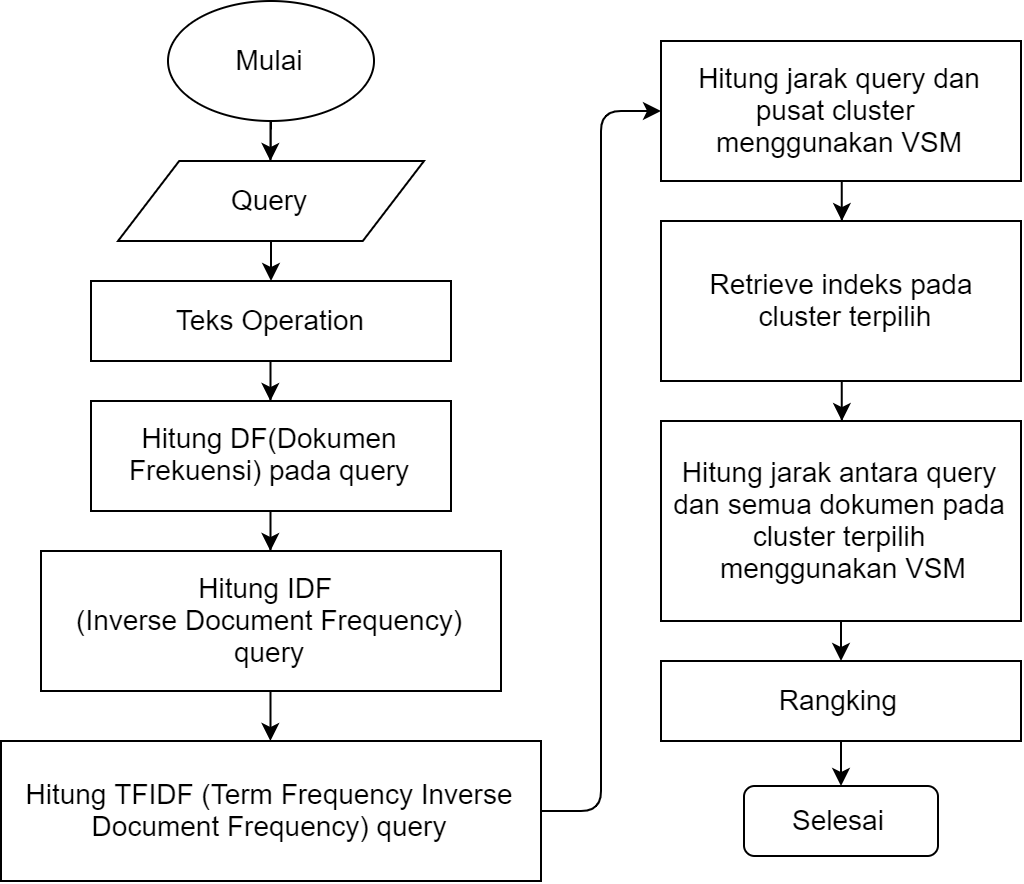

The diagram above was exported from draw.io. Its source (the exported page's mxGraphModel, read from the mxfile embedded in the PNG):
<mxGraphModel dx="1761" dy="1001" grid="1" gridSize="10" guides="1" tooltips="1" connect="1" arrows="1" fold="1" page="1" pageScale="1" pageWidth="850" pageHeight="1100" math="0" shadow="0">
  <root>
    <mxCell id="0" />
    <mxCell id="1" parent="0" />
    <mxCell id="2" value="" style="edgeStyle=orthogonalEdgeStyle;rounded=0;orthogonalLoop=1;jettySize=auto;html=1;" edge="1" source="3" target="4" parent="1">
      <mxGeometry relative="1" as="geometry" />
    </mxCell>
    <mxCell id="3" value="&lt;font style=&quot;font-size: 14px&quot;&gt;Mulai&lt;/font&gt;" style="ellipse;whiteSpace=wrap;html=1;" vertex="1" parent="1">
      <mxGeometry x="523.5" y="160" width="103" height="60" as="geometry" />
    </mxCell>
    <mxCell id="4" value="&lt;span style=&quot;font-size: 14px&quot;&gt;Query&lt;/span&gt;" style="shape=parallelogram;perimeter=parallelogramPerimeter;whiteSpace=wrap;html=1;" vertex="1" parent="1">
      <mxGeometry x="498.5" y="240" width="153" height="40" as="geometry" />
    </mxCell>
    <mxCell id="5" value="" style="edgeStyle=orthogonalEdgeStyle;rounded=0;orthogonalLoop=1;jettySize=auto;html=1;" edge="1" source="6" target="9" parent="1">
      <mxGeometry relative="1" as="geometry" />
    </mxCell>
    <mxCell id="6" value="&lt;font style=&quot;font-size: 14px&quot;&gt;Teks Operation&lt;/font&gt;" style="rounded=0;whiteSpace=wrap;html=1;" vertex="1" parent="1">
      <mxGeometry x="485" y="300" width="180" height="40" as="geometry" />
    </mxCell>
    <mxCell id="7" value="" style="endArrow=classic;html=1;entryX=0.5;entryY=0;entryDx=0;entryDy=0;exitX=0.5;exitY=1;exitDx=0;exitDy=0;" edge="1" source="4" target="6" parent="1">
      <mxGeometry width="50" height="50" relative="1" as="geometry">
        <mxPoint x="679.5" y="315" as="sourcePoint" />
        <mxPoint x="729.5" y="265" as="targetPoint" />
      </mxGeometry>
    </mxCell>
    <mxCell id="8" value="" style="edgeStyle=orthogonalEdgeStyle;rounded=0;orthogonalLoop=1;jettySize=auto;html=1;" edge="1" source="9" target="11" parent="1">
      <mxGeometry relative="1" as="geometry" />
    </mxCell>
    <mxCell id="9" value="&lt;font style=&quot;font-size: 14px&quot;&gt;Hitung DF(Dokumen Frekuensi) pada query&lt;/font&gt;" style="rounded=0;whiteSpace=wrap;html=1;" vertex="1" parent="1">
      <mxGeometry x="485" y="360" width="180" height="55" as="geometry" />
    </mxCell>
    <mxCell id="10" value="" style="edgeStyle=orthogonalEdgeStyle;rounded=0;orthogonalLoop=1;jettySize=auto;html=1;" edge="1" source="11" target="12" parent="1">
      <mxGeometry relative="1" as="geometry" />
    </mxCell>
    <mxCell id="11" value="&lt;span style=&quot;font-size: 14px&quot;&gt;Hitung IDF &lt;br&gt;(Inverse Document Frequency) query&lt;/span&gt;" style="rounded=0;whiteSpace=wrap;html=1;" vertex="1" parent="1">
      <mxGeometry x="460" y="435" width="230" height="70" as="geometry" />
    </mxCell>
    <mxCell id="12" value="&lt;span style=&quot;font-size: 14px&quot;&gt;Hitung TFIDF (Term Frequency Inverse Document Frequency) query&lt;/span&gt;" style="rounded=0;whiteSpace=wrap;html=1;" vertex="1" parent="1">
      <mxGeometry x="440" y="530" width="270" height="70" as="geometry" />
    </mxCell>
    <mxCell id="13" value="" style="edgeStyle=orthogonalEdgeStyle;rounded=0;orthogonalLoop=1;jettySize=auto;html=1;" edge="1" source="14" target="16" parent="1">
      <mxGeometry relative="1" as="geometry" />
    </mxCell>
    <mxCell id="14" value="&lt;span style=&quot;font-size: 14px&quot;&gt;Hitung jarak query dan pusat cluster &lt;br&gt;menggunakan VSM&lt;/span&gt;" style="rounded=0;whiteSpace=wrap;html=1;" vertex="1" parent="1">
      <mxGeometry x="770" y="180" width="180" height="70" as="geometry" />
    </mxCell>
    <mxCell id="15" value="" style="edgeStyle=orthogonalEdgeStyle;rounded=0;orthogonalLoop=1;jettySize=auto;html=1;" edge="1" source="16" target="17" parent="1">
      <mxGeometry relative="1" as="geometry" />
    </mxCell>
    <mxCell id="16" value="&lt;span style=&quot;font-size: 14px&quot;&gt;Retrieve indeks pada&lt;br&gt;&amp;nbsp;cluster terpilih&lt;/span&gt;" style="rounded=0;whiteSpace=wrap;html=1;" vertex="1" parent="1">
      <mxGeometry x="770" y="270" width="180" height="80" as="geometry" />
    </mxCell>
    <mxCell id="17" value="&lt;span style=&quot;font-size: 14px&quot;&gt;Hitung jarak antara query dan semua dokumen pada cluster terpilih&lt;br&gt;&lt;/span&gt;&lt;span style=&quot;font-size: 14px&quot;&gt;&amp;nbsp;menggunakan VSM&lt;/span&gt;" style="rounded=0;whiteSpace=wrap;html=1;" vertex="1" parent="1">
      <mxGeometry x="770" y="370" width="180" height="100" as="geometry" />
    </mxCell>
    <mxCell id="18" value="&lt;span style=&quot;font-size: 14px&quot;&gt;Rangking&lt;/span&gt;" style="rounded=0;whiteSpace=wrap;html=1;" vertex="1" parent="1">
      <mxGeometry x="770" y="490" width="180" height="40" as="geometry" />
    </mxCell>
    <mxCell id="19" value="&lt;font style=&quot;font-size: 14px&quot;&gt;Selesai&lt;/font&gt;" style="rounded=1;whiteSpace=wrap;html=1;" vertex="1" parent="1">
      <mxGeometry x="811.5" y="552.5" width="97" height="35" as="geometry" />
    </mxCell>
    <mxCell id="20" value="" style="endArrow=classic;html=1;exitX=0.5;exitY=1;exitDx=0;exitDy=0;" edge="1" source="18" target="19" parent="1">
      <mxGeometry width="50" height="50" relative="1" as="geometry">
        <mxPoint x="770" y="740" as="sourcePoint" />
        <mxPoint x="820" y="690" as="targetPoint" />
      </mxGeometry>
    </mxCell>
    <mxCell id="21" value="" style="endArrow=classic;html=1;entryX=0.5;entryY=0;entryDx=0;entryDy=0;exitX=0.5;exitY=1;exitDx=0;exitDy=0;" edge="1" source="17" target="18" parent="1">
      <mxGeometry width="50" height="50" relative="1" as="geometry">
        <mxPoint x="465" y="660" as="sourcePoint" />
        <mxPoint x="515" y="610" as="targetPoint" />
      </mxGeometry>
    </mxCell>
    <mxCell id="22" value="" style="endArrow=classic;html=1;entryX=0;entryY=0.5;entryDx=0;entryDy=0;exitX=1;exitY=0.5;exitDx=0;exitDy=0;" edge="1" source="12" target="14" parent="1">
      <mxGeometry width="50" height="50" relative="1" as="geometry">
        <mxPoint x="710" y="280" as="sourcePoint" />
        <mxPoint x="760" y="230" as="targetPoint" />
        <Array as="points">
          <mxPoint x="740" y="565" />
          <mxPoint x="740" y="215" />
        </Array>
      </mxGeometry>
    </mxCell>
  </root>
</mxGraphModel>